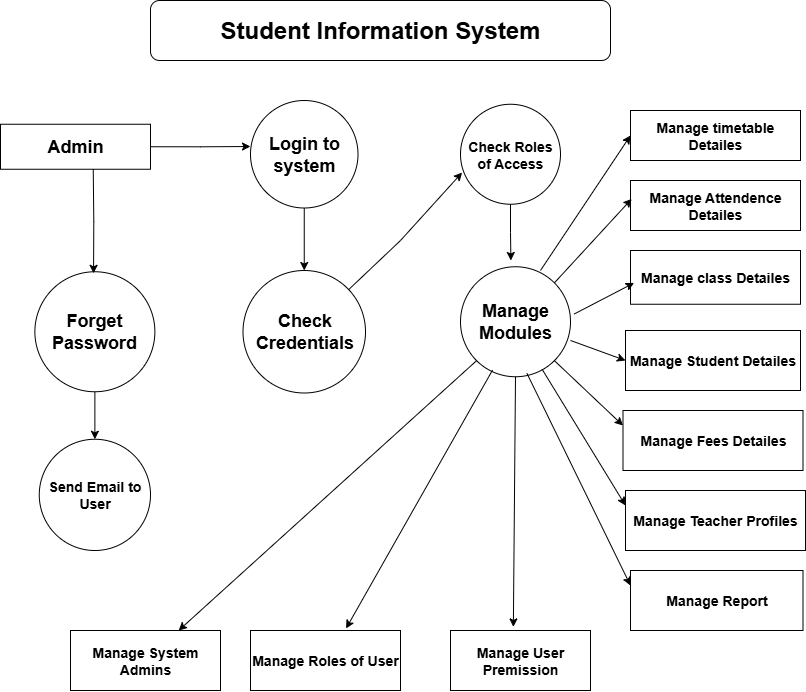

The diagram above was exported from draw.io. Its source (the exported page's mxGraphModel, read from the mxfile embedded in the PNG):
<mxGraphModel dx="1494" dy="809" grid="1" gridSize="10" guides="1" tooltips="1" connect="1" arrows="1" fold="1" page="1" pageScale="1" pageWidth="850" pageHeight="1100" background="light-dark(#FFFFFF,#CC0000)" math="0" shadow="0">
  <root>
    <mxCell id="0" />
    <mxCell id="1" parent="0" />
    <mxCell id="q2PfK-luJQIK3uwwXfzl-1" value="&lt;h2&gt;Admin&lt;/h2&gt;" style="rounded=0;whiteSpace=wrap;html=1;" vertex="1" parent="1">
      <mxGeometry x="40" y="133.75" width="150" height="45" as="geometry" />
    </mxCell>
    <mxCell id="q2PfK-luJQIK3uwwXfzl-22" style="edgeStyle=orthogonalEdgeStyle;rounded=0;orthogonalLoop=1;jettySize=auto;html=1;exitX=0.5;exitY=1;exitDx=0;exitDy=0;entryX=0.5;entryY=0;entryDx=0;entryDy=0;" edge="1" parent="1" source="q2PfK-luJQIK3uwwXfzl-2" target="q2PfK-luJQIK3uwwXfzl-5">
      <mxGeometry relative="1" as="geometry" />
    </mxCell>
    <mxCell id="q2PfK-luJQIK3uwwXfzl-2" value="&lt;h2&gt;Login to system&lt;/h2&gt;" style="ellipse;whiteSpace=wrap;html=1;aspect=fixed;fontStyle=0" vertex="1" parent="1">
      <mxGeometry x="290" y="110" width="107.5" height="107.5" as="geometry" />
    </mxCell>
    <mxCell id="q2PfK-luJQIK3uwwXfzl-21" style="edgeStyle=orthogonalEdgeStyle;rounded=0;orthogonalLoop=1;jettySize=auto;html=1;exitX=0.5;exitY=1;exitDx=0;exitDy=0;" edge="1" parent="1" source="q2PfK-luJQIK3uwwXfzl-3">
      <mxGeometry relative="1" as="geometry">
        <mxPoint x="550.4000000000001" y="270" as="targetPoint" />
      </mxGeometry>
    </mxCell>
    <mxCell id="q2PfK-luJQIK3uwwXfzl-3" value="&lt;h3&gt;Check Roles of Access&lt;/h3&gt;" style="ellipse;whiteSpace=wrap;html=1;aspect=fixed;" vertex="1" parent="1">
      <mxGeometry x="500" y="113.75" width="100" height="100" as="geometry" />
    </mxCell>
    <mxCell id="q2PfK-luJQIK3uwwXfzl-28" style="edgeStyle=orthogonalEdgeStyle;rounded=0;orthogonalLoop=1;jettySize=auto;html=1;exitX=0.5;exitY=1;exitDx=0;exitDy=0;entryX=0.5;entryY=0;entryDx=0;entryDy=0;" edge="1" parent="1" source="q2PfK-luJQIK3uwwXfzl-4" target="q2PfK-luJQIK3uwwXfzl-8">
      <mxGeometry relative="1" as="geometry" />
    </mxCell>
    <mxCell id="q2PfK-luJQIK3uwwXfzl-4" value="&lt;h2&gt;Forget Password&lt;/h2&gt;" style="ellipse;whiteSpace=wrap;html=1;aspect=fixed;" vertex="1" parent="1">
      <mxGeometry x="74.38" y="281.25" width="120" height="120" as="geometry" />
    </mxCell>
    <mxCell id="q2PfK-luJQIK3uwwXfzl-5" value="&lt;h2&gt;Check Credentials&lt;/h2&gt;" style="ellipse;whiteSpace=wrap;html=1;aspect=fixed;" vertex="1" parent="1">
      <mxGeometry x="282.5" y="280" width="122.5" height="122.5" as="geometry" />
    </mxCell>
    <mxCell id="q2PfK-luJQIK3uwwXfzl-7" value="&lt;h2&gt;Manage Modules&lt;/h2&gt;" style="ellipse;whiteSpace=wrap;html=1;aspect=fixed;" vertex="1" parent="1">
      <mxGeometry x="500" y="276.25" width="110" height="110" as="geometry" />
    </mxCell>
    <mxCell id="q2PfK-luJQIK3uwwXfzl-8" value="&lt;h3&gt;Send Email to User&lt;/h3&gt;" style="ellipse;whiteSpace=wrap;html=1;aspect=fixed;" vertex="1" parent="1">
      <mxGeometry x="78.76" y="448.75" width="111.25" height="111.25" as="geometry" />
    </mxCell>
    <mxCell id="q2PfK-luJQIK3uwwXfzl-10" value="&lt;h3&gt;Manage Attendence Detailes&lt;/h3&gt;" style="rounded=0;whiteSpace=wrap;html=1;" vertex="1" parent="1">
      <mxGeometry x="670" y="190" width="170" height="50" as="geometry" />
    </mxCell>
    <mxCell id="q2PfK-luJQIK3uwwXfzl-11" value="&lt;h3&gt;Manage class Detailes&lt;/h3&gt;" style="rounded=0;whiteSpace=wrap;html=1;" vertex="1" parent="1">
      <mxGeometry x="670" y="260" width="170" height="53.75" as="geometry" />
    </mxCell>
    <mxCell id="q2PfK-luJQIK3uwwXfzl-12" value="&lt;h3&gt;Manage Student Detailes&lt;/h3&gt;" style="rounded=0;whiteSpace=wrap;html=1;" vertex="1" parent="1">
      <mxGeometry x="665" y="340" width="175" height="60" as="geometry" />
    </mxCell>
    <mxCell id="q2PfK-luJQIK3uwwXfzl-13" value="&lt;h3&gt;Manage Fees Detailes&lt;/h3&gt;" style="rounded=0;whiteSpace=wrap;html=1;" vertex="1" parent="1">
      <mxGeometry x="662.5" y="420" width="180" height="60" as="geometry" />
    </mxCell>
    <mxCell id="q2PfK-luJQIK3uwwXfzl-14" value="&lt;h3&gt;Manage Teacher Profiles&lt;/h3&gt;" style="rounded=0;whiteSpace=wrap;html=1;" vertex="1" parent="1">
      <mxGeometry x="665" y="500" width="180" height="60" as="geometry" />
    </mxCell>
    <mxCell id="q2PfK-luJQIK3uwwXfzl-15" value="&lt;h3&gt;Manage timetable Detailes&lt;/h3&gt;" style="rounded=0;whiteSpace=wrap;html=1;" vertex="1" parent="1">
      <mxGeometry x="670" y="120" width="170" height="50" as="geometry" />
    </mxCell>
    <mxCell id="q2PfK-luJQIK3uwwXfzl-16" value="&lt;h3&gt;Manage Report&lt;/h3&gt;" style="rounded=0;whiteSpace=wrap;html=1;" vertex="1" parent="1">
      <mxGeometry x="670" y="580" width="172.5" height="60" as="geometry" />
    </mxCell>
    <mxCell id="q2PfK-luJQIK3uwwXfzl-17" value="&lt;h3&gt;Manage User Premission&lt;/h3&gt;" style="rounded=0;whiteSpace=wrap;html=1;" vertex="1" parent="1">
      <mxGeometry x="490" y="640" width="140" height="60" as="geometry" />
    </mxCell>
    <mxCell id="q2PfK-luJQIK3uwwXfzl-18" value="&lt;h3&gt;Manage Roles of User&lt;/h3&gt;" style="rounded=0;whiteSpace=wrap;html=1;" vertex="1" parent="1">
      <mxGeometry x="290" y="640" width="150" height="60" as="geometry" />
    </mxCell>
    <mxCell id="q2PfK-luJQIK3uwwXfzl-19" value="&lt;h3&gt;Manage System Admins&lt;/h3&gt;" style="rounded=0;whiteSpace=wrap;html=1;" vertex="1" parent="1">
      <mxGeometry x="110" y="640" width="150" height="60" as="geometry" />
    </mxCell>
    <mxCell id="q2PfK-luJQIK3uwwXfzl-20" value="&lt;h1&gt;Student Information System&lt;/h1&gt;" style="rounded=1;whiteSpace=wrap;html=1;" vertex="1" parent="1">
      <mxGeometry x="190" y="10" width="460" height="60" as="geometry" />
    </mxCell>
    <mxCell id="q2PfK-luJQIK3uwwXfzl-23" style="edgeStyle=orthogonalEdgeStyle;rounded=0;orthogonalLoop=1;jettySize=auto;html=1;exitX=1;exitY=0.5;exitDx=0;exitDy=0;" edge="1" parent="1" source="q2PfK-luJQIK3uwwXfzl-1">
      <mxGeometry relative="1" as="geometry">
        <mxPoint x="290" y="156" as="targetPoint" />
      </mxGeometry>
    </mxCell>
    <mxCell id="q2PfK-luJQIK3uwwXfzl-27" style="edgeStyle=orthogonalEdgeStyle;rounded=0;orthogonalLoop=1;jettySize=auto;html=1;exitX=0.75;exitY=1;exitDx=0;exitDy=0;entryX=0.673;entryY=0.025;entryDx=0;entryDy=0;entryPerimeter=0;" edge="1" parent="1">
      <mxGeometry relative="1" as="geometry">
        <mxPoint x="132.75" y="178.75" as="sourcePoint" />
        <mxPoint x="133.05375000000004" y="282.84375" as="targetPoint" />
      </mxGeometry>
    </mxCell>
    <mxCell id="q2PfK-luJQIK3uwwXfzl-30" value="" style="endArrow=classic;html=1;rounded=0;exitX=0;exitY=1;exitDx=0;exitDy=0;" edge="1" parent="1" source="q2PfK-luJQIK3uwwXfzl-7" target="q2PfK-luJQIK3uwwXfzl-19">
      <mxGeometry width="50" height="50" relative="1" as="geometry">
        <mxPoint x="400" y="390" as="sourcePoint" />
        <mxPoint x="450" y="340" as="targetPoint" />
      </mxGeometry>
    </mxCell>
    <mxCell id="q2PfK-luJQIK3uwwXfzl-33" value="" style="endArrow=classic;html=1;rounded=0;exitX=0.291;exitY=0.94;exitDx=0;exitDy=0;exitPerimeter=0;entryX=0.637;entryY=-0.033;entryDx=0;entryDy=0;entryPerimeter=0;" edge="1" parent="1" source="q2PfK-luJQIK3uwwXfzl-7" target="q2PfK-luJQIK3uwwXfzl-18">
      <mxGeometry width="50" height="50" relative="1" as="geometry">
        <mxPoint x="400" y="390" as="sourcePoint" />
        <mxPoint x="450" y="340" as="targetPoint" />
      </mxGeometry>
    </mxCell>
    <mxCell id="q2PfK-luJQIK3uwwXfzl-34" value="" style="endArrow=classic;html=1;rounded=0;exitX=0.5;exitY=1;exitDx=0;exitDy=0;entryX=0.449;entryY=-0.06;entryDx=0;entryDy=0;entryPerimeter=0;" edge="1" parent="1" source="q2PfK-luJQIK3uwwXfzl-7" target="q2PfK-luJQIK3uwwXfzl-17">
      <mxGeometry width="50" height="50" relative="1" as="geometry">
        <mxPoint x="400" y="390" as="sourcePoint" />
        <mxPoint x="555" y="580" as="targetPoint" />
      </mxGeometry>
    </mxCell>
    <mxCell id="q2PfK-luJQIK3uwwXfzl-37" value="" style="endArrow=classic;html=1;rounded=0;entryX=0.016;entryY=0.683;entryDx=0;entryDy=0;entryPerimeter=0;" edge="1" parent="1" source="q2PfK-luJQIK3uwwXfzl-5" target="q2PfK-luJQIK3uwwXfzl-3">
      <mxGeometry width="50" height="50" relative="1" as="geometry">
        <mxPoint x="400" y="390" as="sourcePoint" />
        <mxPoint x="450" y="340" as="targetPoint" />
        <Array as="points">
          <mxPoint x="440" y="250" />
        </Array>
      </mxGeometry>
    </mxCell>
    <mxCell id="q2PfK-luJQIK3uwwXfzl-38" value="" style="endArrow=classic;html=1;rounded=0;exitX=0.727;exitY=0.034;exitDx=0;exitDy=0;exitPerimeter=0;entryX=0;entryY=0.5;entryDx=0;entryDy=0;" edge="1" parent="1" source="q2PfK-luJQIK3uwwXfzl-7" target="q2PfK-luJQIK3uwwXfzl-15">
      <mxGeometry width="50" height="50" relative="1" as="geometry">
        <mxPoint x="400" y="390" as="sourcePoint" />
        <mxPoint x="660" y="145" as="targetPoint" />
        <Array as="points" />
      </mxGeometry>
    </mxCell>
    <mxCell id="q2PfK-luJQIK3uwwXfzl-39" value="" style="endArrow=classic;html=1;rounded=0;exitX=1;exitY=0;exitDx=0;exitDy=0;entryX=0.007;entryY=0.368;entryDx=0;entryDy=0;entryPerimeter=0;" edge="1" parent="1" source="q2PfK-luJQIK3uwwXfzl-7" target="q2PfK-luJQIK3uwwXfzl-10">
      <mxGeometry width="50" height="50" relative="1" as="geometry">
        <mxPoint x="400" y="390" as="sourcePoint" />
        <mxPoint x="450" y="340" as="targetPoint" />
      </mxGeometry>
    </mxCell>
    <mxCell id="q2PfK-luJQIK3uwwXfzl-40" value="" style="endArrow=classic;html=1;rounded=0;entryX=0.021;entryY=0.603;entryDx=0;entryDy=0;entryPerimeter=0;exitX=1.033;exitY=0.43;exitDx=0;exitDy=0;exitPerimeter=0;" edge="1" parent="1" source="q2PfK-luJQIK3uwwXfzl-7" target="q2PfK-luJQIK3uwwXfzl-11">
      <mxGeometry width="50" height="50" relative="1" as="geometry">
        <mxPoint x="400" y="390" as="sourcePoint" />
        <mxPoint x="450" y="340" as="targetPoint" />
      </mxGeometry>
    </mxCell>
    <mxCell id="q2PfK-luJQIK3uwwXfzl-41" value="" style="endArrow=classic;html=1;rounded=0;entryX=0;entryY=0.5;entryDx=0;entryDy=0;exitX=1;exitY=0.67;exitDx=0;exitDy=0;exitPerimeter=0;" edge="1" parent="1" source="q2PfK-luJQIK3uwwXfzl-7" target="q2PfK-luJQIK3uwwXfzl-12">
      <mxGeometry width="50" height="50" relative="1" as="geometry">
        <mxPoint x="400" y="390" as="sourcePoint" />
        <mxPoint x="450" y="340" as="targetPoint" />
      </mxGeometry>
    </mxCell>
    <mxCell id="q2PfK-luJQIK3uwwXfzl-42" value="" style="endArrow=classic;html=1;rounded=0;exitX=1;exitY=1;exitDx=0;exitDy=0;entryX=0;entryY=0.25;entryDx=0;entryDy=0;" edge="1" parent="1" source="q2PfK-luJQIK3uwwXfzl-7" target="q2PfK-luJQIK3uwwXfzl-13">
      <mxGeometry width="50" height="50" relative="1" as="geometry">
        <mxPoint x="400" y="390" as="sourcePoint" />
        <mxPoint x="450" y="340" as="targetPoint" />
      </mxGeometry>
    </mxCell>
    <mxCell id="q2PfK-luJQIK3uwwXfzl-43" value="" style="endArrow=classic;html=1;rounded=0;entryX=0;entryY=0.25;entryDx=0;entryDy=0;exitX=0.742;exitY=0.932;exitDx=0;exitDy=0;exitPerimeter=0;" edge="1" parent="1" source="q2PfK-luJQIK3uwwXfzl-7" target="q2PfK-luJQIK3uwwXfzl-14">
      <mxGeometry width="50" height="50" relative="1" as="geometry">
        <mxPoint x="400" y="390" as="sourcePoint" />
        <mxPoint x="450" y="340" as="targetPoint" />
      </mxGeometry>
    </mxCell>
    <mxCell id="q2PfK-luJQIK3uwwXfzl-44" value="" style="endArrow=classic;html=1;rounded=0;entryX=0;entryY=0.25;entryDx=0;entryDy=0;exitX=0.604;exitY=0.969;exitDx=0;exitDy=0;exitPerimeter=0;" edge="1" parent="1" source="q2PfK-luJQIK3uwwXfzl-7" target="q2PfK-luJQIK3uwwXfzl-16">
      <mxGeometry width="50" height="50" relative="1" as="geometry">
        <mxPoint x="400" y="390" as="sourcePoint" />
        <mxPoint x="450" y="340" as="targetPoint" />
      </mxGeometry>
    </mxCell>
  </root>
</mxGraphModel>